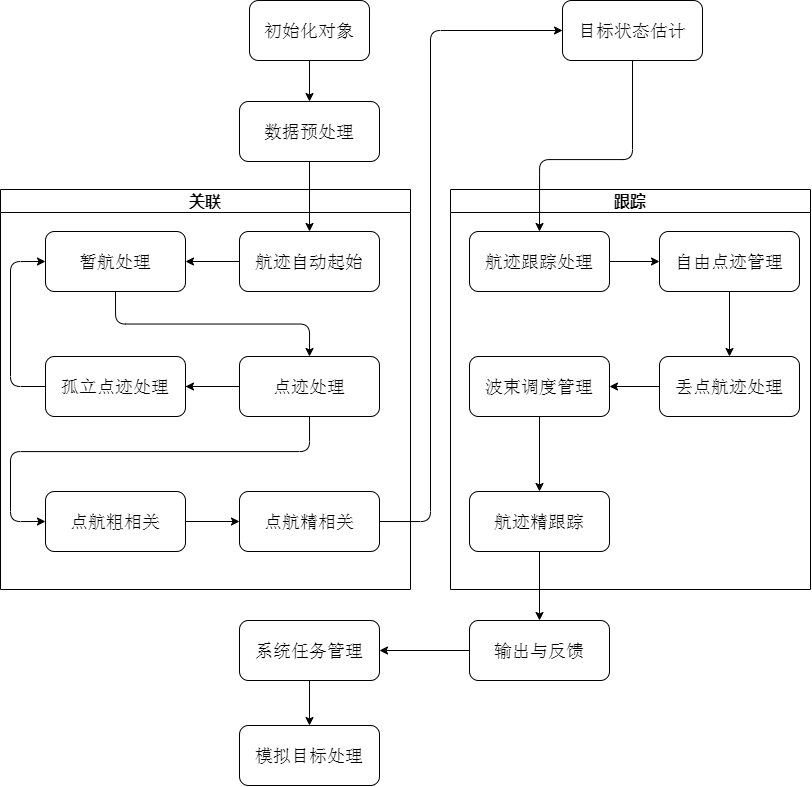

The diagram above was exported from draw.io. Its source (the exported page's mxGraphModel, read from the mxfile embedded in the PNG):
<mxGraphModel dx="1166" dy="995" grid="1" gridSize="10" guides="1" tooltips="1" connect="1" arrows="1" fold="1" page="1" pageScale="1" pageWidth="827" pageHeight="1169" math="0" shadow="0">
  <root>
    <mxCell id="0" />
    <mxCell id="1" parent="0" />
    <mxCell id="57" value="&lt;span style=&quot;font-size: 16px;&quot;&gt;跟踪&lt;/span&gt;" style="swimlane;whiteSpace=wrap;html=1;fontStyle=1" vertex="1" parent="1">
      <mxGeometry x="460" y="240" width="360" height="400" as="geometry" />
    </mxCell>
    <mxCell id="56" value="&lt;span style=&quot;font-size: 16px;&quot;&gt;关联&lt;/span&gt;" style="swimlane;whiteSpace=wrap;html=1;startSize=23;fontStyle=1" vertex="1" parent="1">
      <mxGeometry x="10" y="240" width="410" height="400" as="geometry" />
    </mxCell>
    <mxCell id="4" value="" style="edgeStyle=none;html=1;fontColor=#000000;strokeColor=#000000;" parent="1" source="2" target="3" edge="1">
      <mxGeometry relative="1" as="geometry" />
    </mxCell>
    <mxCell id="2" value="&lt;div style=&quot;background-color: rgb(255, 255, 255); font-family: consolas, Consolas, &amp;quot;Courier New&amp;quot;, monospace; font-size: 18px; line-height: 24px;&quot;&gt;初始化对象&lt;/div&gt;" style="rounded=1;whiteSpace=wrap;html=1;strokeColor=#000000;fontColor=#000000;" parent="1" vertex="1">
      <mxGeometry x="259" y="51" width="120" height="60" as="geometry" />
    </mxCell>
    <mxCell id="9" value="" style="edgeStyle=none;html=1;fontColor=#000000;strokeColor=#000000;" parent="1" source="3" target="5" edge="1">
      <mxGeometry relative="1" as="geometry" />
    </mxCell>
    <mxCell id="3" value="&lt;div style=&quot;background-color: rgb(255, 255, 255); font-family: consolas, Consolas, &amp;quot;Courier New&amp;quot;, monospace; font-size: 18px; line-height: 24px;&quot;&gt;&lt;div style=&quot;line-height: 24px;&quot;&gt;&lt;span style=&quot;&quot;&gt;数据预处理&lt;/span&gt;&lt;/div&gt;&lt;/div&gt;" style="rounded=1;whiteSpace=wrap;html=1;strokeColor=#000000;fontColor=#000000;" parent="1" vertex="1">
      <mxGeometry x="249" y="152" width="140" height="60" as="geometry" />
    </mxCell>
    <mxCell id="10" value="" style="edgeStyle=orthogonalEdgeStyle;html=1;fontColor=#000000;strokeColor=#000000;exitX=0.5;exitY=1;exitDx=0;exitDy=0;entryX=0.5;entryY=0;entryDx=0;entryDy=0;" parent="1" source="13" target="6" edge="1">
      <mxGeometry relative="1" as="geometry" />
    </mxCell>
    <mxCell id="14" value="" style="edgeStyle=none;html=1;strokeColor=#000000;fontColor=#000000;" parent="1" source="5" target="13" edge="1">
      <mxGeometry relative="1" as="geometry" />
    </mxCell>
    <mxCell id="5" value="&lt;div style=&quot;background-color: rgb(255, 255, 255); font-family: consolas, Consolas, &amp;quot;Courier New&amp;quot;, monospace; font-size: 18px; line-height: 24px;&quot;&gt;&lt;div style=&quot;line-height: 24px;&quot;&gt;&lt;div style=&quot;line-height: 24px;&quot;&gt;&lt;span style=&quot;&quot;&gt;航迹自动起始&lt;/span&gt;&lt;/div&gt;&lt;/div&gt;&lt;/div&gt;" style="rounded=1;whiteSpace=wrap;html=1;strokeColor=#000000;fontColor=#000000;" parent="1" vertex="1">
      <mxGeometry x="249" y="282" width="140" height="60" as="geometry" />
    </mxCell>
    <mxCell id="16" value="" style="edgeStyle=orthogonalEdgeStyle;html=1;strokeColor=#000000;fontColor=#000000;startArrow=none;entryX=0;entryY=0.5;entryDx=0;entryDy=0;exitX=0;exitY=0.5;exitDx=0;exitDy=0;" parent="1" source="18" target="13" edge="1">
      <mxGeometry relative="1" as="geometry">
        <Array as="points">
          <mxPoint x="20" y="437" />
          <mxPoint x="20" y="312" />
        </Array>
      </mxGeometry>
    </mxCell>
    <mxCell id="19" value="" style="edgeStyle=orthogonalEdgeStyle;html=1;strokeColor=#000000;fontColor=#000000;" parent="1" source="6" target="18" edge="1">
      <mxGeometry relative="1" as="geometry" />
    </mxCell>
    <mxCell id="21" style="edgeStyle=orthogonalEdgeStyle;html=1;entryX=0;entryY=0.5;entryDx=0;entryDy=0;strokeColor=#000000;fontColor=#000000;exitX=0.5;exitY=1;exitDx=0;exitDy=0;" parent="1" source="6" target="15" edge="1">
      <mxGeometry relative="1" as="geometry">
        <mxPoint x="319" y="481" as="sourcePoint" />
        <Array as="points">
          <mxPoint x="319" y="502" />
          <mxPoint x="20" y="502" />
          <mxPoint x="20" y="572" />
        </Array>
      </mxGeometry>
    </mxCell>
    <mxCell id="6" value="&lt;div style=&quot;background-color: rgb(255, 255, 255); font-family: consolas, Consolas, &amp;quot;Courier New&amp;quot;, monospace; font-size: 18px; line-height: 24px;&quot;&gt;&lt;div style=&quot;line-height: 24px;&quot;&gt;&lt;div style=&quot;line-height: 24px;&quot;&gt;&lt;div style=&quot;line-height: 24px;&quot;&gt;&lt;span style=&quot;&quot;&gt;点迹处理&lt;/span&gt;&lt;/div&gt;&lt;/div&gt;&lt;/div&gt;&lt;/div&gt;" style="rounded=1;whiteSpace=wrap;html=1;strokeColor=#000000;fontColor=#000000;" parent="1" vertex="1">
      <mxGeometry x="249" y="407" width="140" height="60" as="geometry" />
    </mxCell>
    <mxCell id="52" style="edgeStyle=orthogonalEdgeStyle;html=1;exitX=1;exitY=0.5;exitDx=0;exitDy=0;entryX=0;entryY=0.5;entryDx=0;entryDy=0;fontSize=16;" parent="1" source="7" target="54" edge="1">
      <mxGeometry relative="1" as="geometry">
        <Array as="points">
          <mxPoint x="440" y="572" />
          <mxPoint x="440" y="81" />
        </Array>
      </mxGeometry>
    </mxCell>
    <mxCell id="7" value="&lt;div style=&quot;background-color: rgb(255, 255, 255); font-family: consolas, Consolas, &amp;quot;Courier New&amp;quot;, monospace; font-size: 18px; line-height: 24px;&quot;&gt;&lt;div style=&quot;line-height: 24px;&quot;&gt;&lt;div style=&quot;line-height: 24px;&quot;&gt;&lt;div style=&quot;line-height: 24px;&quot;&gt;&lt;div style=&quot;line-height: 24px;&quot;&gt;&lt;span style=&quot;&quot;&gt;点航精相关&lt;/span&gt;&lt;/div&gt;&lt;/div&gt;&lt;/div&gt;&lt;/div&gt;&lt;/div&gt;" style="rounded=1;whiteSpace=wrap;html=1;strokeColor=#000000;fontColor=#000000;flipV=0;" parent="1" vertex="1">
      <mxGeometry x="249" y="542" width="140" height="60" as="geometry" />
    </mxCell>
    <mxCell id="23" value="" style="edgeStyle=orthogonalEdgeStyle;html=1;strokeColor=#000000;fontColor=#000000;" parent="1" source="8" target="22" edge="1">
      <mxGeometry relative="1" as="geometry" />
    </mxCell>
    <mxCell id="8" value="&lt;div style=&quot;background-color: rgb(255, 255, 255); font-family: consolas, Consolas, &amp;quot;Courier New&amp;quot;, monospace; font-size: 18px; line-height: 24px;&quot;&gt;&lt;div style=&quot;line-height: 24px;&quot;&gt;&lt;div style=&quot;line-height: 24px;&quot;&gt;&lt;div style=&quot;line-height: 24px;&quot;&gt;&lt;div style=&quot;line-height: 24px;&quot;&gt;&lt;div style=&quot;line-height: 24px;&quot;&gt;&lt;span style=&quot;&quot;&gt;航迹跟踪处理&lt;/span&gt;&lt;/div&gt;&lt;/div&gt;&lt;/div&gt;&lt;/div&gt;&lt;/div&gt;&lt;/div&gt;" style="rounded=1;whiteSpace=wrap;html=1;strokeColor=#000000;fontColor=#000000;flipV=0;" parent="1" vertex="1">
      <mxGeometry x="479" y="282" width="140" height="60" as="geometry" />
    </mxCell>
    <mxCell id="13" value="&lt;div style=&quot;background-color: rgb(255, 255, 255); font-family: consolas, Consolas, &amp;quot;Courier New&amp;quot;, monospace; font-size: 18px; line-height: 24px;&quot;&gt;&lt;div style=&quot;line-height: 24px;&quot;&gt;&lt;div style=&quot;line-height: 24px;&quot;&gt;暂航处理&lt;/div&gt;&lt;/div&gt;&lt;/div&gt;" style="rounded=1;whiteSpace=wrap;html=1;strokeColor=#000000;fontColor=#000000;" parent="1" vertex="1">
      <mxGeometry x="55" y="282" width="140" height="60" as="geometry" />
    </mxCell>
    <mxCell id="17" style="edgeStyle=orthogonalEdgeStyle;html=1;exitX=1;exitY=0.5;exitDx=0;exitDy=0;entryX=0;entryY=0.5;entryDx=0;entryDy=0;strokeColor=#000000;fontColor=#000000;" parent="1" source="15" target="7" edge="1">
      <mxGeometry relative="1" as="geometry" />
    </mxCell>
    <mxCell id="15" value="&lt;div style=&quot;background-color: rgb(255, 255, 255); font-family: consolas, Consolas, &amp;quot;Courier New&amp;quot;, monospace; font-size: 18px; line-height: 24px;&quot;&gt;&lt;div style=&quot;line-height: 24px;&quot;&gt;&lt;div style=&quot;line-height: 24px;&quot;&gt;&lt;div style=&quot;line-height: 24px;&quot;&gt;&lt;span style=&quot;&quot;&gt;点航粗相关&lt;/span&gt;&lt;/div&gt;&lt;/div&gt;&lt;/div&gt;&lt;/div&gt;" style="rounded=1;whiteSpace=wrap;html=1;strokeColor=#000000;fontColor=#000000;" parent="1" vertex="1">
      <mxGeometry x="55" y="542" width="140" height="60" as="geometry" />
    </mxCell>
    <mxCell id="20" value="" style="edgeStyle=orthogonalEdgeStyle;html=1;strokeColor=#000000;fontColor=#000000;endArrow=none;" parent="1" source="6" target="18" edge="1">
      <mxGeometry relative="1" as="geometry">
        <mxPoint x="388.9999999999998" y="437" as="sourcePoint" />
        <mxPoint x="529.0000000000002" y="517" as="targetPoint" />
      </mxGeometry>
    </mxCell>
    <mxCell id="18" value="&lt;div style=&quot;background-color: rgb(255, 255, 255); font-family: consolas, Consolas, &amp;quot;Courier New&amp;quot;, monospace; font-size: 18px; line-height: 24px;&quot;&gt;&lt;div style=&quot;line-height: 24px;&quot;&gt;&lt;div style=&quot;line-height: 24px;&quot;&gt;&lt;div style=&quot;line-height: 24px;&quot;&gt;&lt;span style=&quot;&quot;&gt;孤立点迹处理&lt;/span&gt;&lt;/div&gt;&lt;/div&gt;&lt;/div&gt;&lt;/div&gt;" style="rounded=1;whiteSpace=wrap;html=1;strokeColor=#000000;fontColor=#000000;" parent="1" vertex="1">
      <mxGeometry x="55" y="407" width="140" height="60" as="geometry" />
    </mxCell>
    <mxCell id="25" value="" style="edgeStyle=orthogonalEdgeStyle;html=1;strokeColor=#000000;fontColor=#000000;entryX=0.5;entryY=0;entryDx=0;entryDy=0;exitX=0.5;exitY=1;exitDx=0;exitDy=0;" parent="1" source="22" target="24" edge="1">
      <mxGeometry relative="1" as="geometry">
        <mxPoint x="669" y="350" as="sourcePoint" />
      </mxGeometry>
    </mxCell>
    <mxCell id="22" value="&lt;div style=&quot;background-color: rgb(255, 255, 255); font-family: consolas, Consolas, &amp;quot;Courier New&amp;quot;, monospace; font-size: 18px; line-height: 24px;&quot;&gt;&lt;div style=&quot;line-height: 24px;&quot;&gt;&lt;div style=&quot;line-height: 24px;&quot;&gt;&lt;div style=&quot;line-height: 24px;&quot;&gt;&lt;div style=&quot;line-height: 24px;&quot;&gt;&lt;div style=&quot;line-height: 24px;&quot;&gt;&lt;span style=&quot;&quot;&gt;自由点迹管理&lt;/span&gt;&lt;/div&gt;&lt;/div&gt;&lt;/div&gt;&lt;/div&gt;&lt;/div&gt;&lt;/div&gt;" style="rounded=1;whiteSpace=wrap;html=1;strokeColor=#000000;fontColor=#000000;flipV=0;" parent="1" vertex="1">
      <mxGeometry x="669" y="282" width="140" height="60" as="geometry" />
    </mxCell>
    <mxCell id="43" value="" style="edgeStyle=orthogonalEdgeStyle;html=1;" parent="1" source="28" target="30" edge="1">
      <mxGeometry relative="1" as="geometry" />
    </mxCell>
    <mxCell id="34" value="" style="edgeStyle=orthogonalEdgeStyle;html=1;strokeColor=#000000;fontColor=#000000;startArrow=none;" parent="1" source="35" target="33" edge="1">
      <mxGeometry relative="1" as="geometry" />
    </mxCell>
    <mxCell id="50" value="" style="edgeStyle=orthogonalEdgeStyle;html=1;fontSize=16;" parent="1" source="30" target="35" edge="1">
      <mxGeometry relative="1" as="geometry" />
    </mxCell>
    <mxCell id="30" value="&lt;div style=&quot;background-color: rgb(255, 255, 255); font-family: consolas, Consolas, &amp;quot;Courier New&amp;quot;, monospace; font-size: 18px; line-height: 24px;&quot;&gt;&lt;div style=&quot;line-height: 24px;&quot;&gt;&lt;div style=&quot;line-height: 24px;&quot;&gt;&lt;div style=&quot;line-height: 24px;&quot;&gt;&lt;div style=&quot;line-height: 24px;&quot;&gt;&lt;div style=&quot;line-height: 24px;&quot;&gt;输出与反馈&lt;/div&gt;&lt;/div&gt;&lt;/div&gt;&lt;/div&gt;&lt;/div&gt;&lt;/div&gt;" style="rounded=1;whiteSpace=wrap;html=1;strokeColor=#000000;fontColor=#000000;flipV=0;" parent="1" vertex="1">
      <mxGeometry x="479" y="671" width="140" height="60" as="geometry" />
    </mxCell>
    <mxCell id="33" value="&lt;div style=&quot;background-color: rgb(255, 255, 255); font-family: consolas, Consolas, &amp;quot;Courier New&amp;quot;, monospace; font-size: 18px; line-height: 24px;&quot;&gt;&lt;div style=&quot;line-height: 24px;&quot;&gt;&lt;div style=&quot;line-height: 24px;&quot;&gt;&lt;div style=&quot;line-height: 24px;&quot;&gt;&lt;div style=&quot;line-height: 24px;&quot;&gt;&lt;div style=&quot;line-height: 24px;&quot;&gt;&lt;span style=&quot;&quot;&gt;模拟目标处理&lt;/span&gt;&lt;/div&gt;&lt;/div&gt;&lt;/div&gt;&lt;/div&gt;&lt;/div&gt;&lt;/div&gt;" style="rounded=1;whiteSpace=wrap;html=1;strokeColor=#000000;fontColor=#000000;flipV=0;" parent="1" vertex="1">
      <mxGeometry x="249" y="776" width="140" height="60" as="geometry" />
    </mxCell>
    <mxCell id="35" value="&lt;div style=&quot;background-color: rgb(255, 255, 255); font-family: consolas, Consolas, &amp;quot;Courier New&amp;quot;, monospace; font-size: 18px; line-height: 24px;&quot;&gt;&lt;div style=&quot;line-height: 24px;&quot;&gt;&lt;div style=&quot;line-height: 24px;&quot;&gt;&lt;div style=&quot;line-height: 24px;&quot;&gt;&lt;div style=&quot;line-height: 24px;&quot;&gt;&lt;div style=&quot;line-height: 24px;&quot;&gt;系统任务管理&lt;br&gt;&lt;/div&gt;&lt;/div&gt;&lt;/div&gt;&lt;/div&gt;&lt;/div&gt;&lt;/div&gt;" style="rounded=1;whiteSpace=wrap;html=1;strokeColor=#000000;fontColor=#000000;flipV=0;" parent="1" vertex="1">
      <mxGeometry x="249" y="671" width="140" height="60" as="geometry" />
    </mxCell>
    <mxCell id="55" style="edgeStyle=orthogonalEdgeStyle;html=1;entryX=0.5;entryY=0;entryDx=0;entryDy=0;" parent="1" source="54" target="8" edge="1">
      <mxGeometry relative="1" as="geometry">
        <Array as="points">
          <mxPoint x="642" y="210" />
          <mxPoint x="549" y="210" />
        </Array>
      </mxGeometry>
    </mxCell>
    <mxCell id="54" value="&lt;div style=&quot;background-color: rgb(255, 255, 255); font-family: consolas, Consolas, &amp;quot;Courier New&amp;quot;, monospace; font-size: 18px; line-height: 24px;&quot;&gt;&lt;div style=&quot;line-height: 24px;&quot;&gt;&lt;span style=&quot;&quot;&gt;目标状态估计&lt;/span&gt;&lt;/div&gt;&lt;/div&gt;" style="rounded=1;whiteSpace=wrap;html=1;strokeColor=#000000;fontColor=#000000;" parent="1" vertex="1">
      <mxGeometry x="572" y="51" width="140" height="60" as="geometry" />
    </mxCell>
    <mxCell id="28" value="&lt;div style=&quot;background-color: rgb(255, 255, 255); font-family: consolas, Consolas, &amp;quot;Courier New&amp;quot;, monospace; font-size: 18px; line-height: 24px;&quot;&gt;&lt;div style=&quot;line-height: 24px;&quot;&gt;&lt;div style=&quot;line-height: 24px;&quot;&gt;&lt;div style=&quot;line-height: 24px;&quot;&gt;&lt;div style=&quot;line-height: 24px;&quot;&gt;&lt;div style=&quot;line-height: 24px;&quot;&gt;&lt;span style=&quot;&quot;&gt;航迹精跟踪&lt;/span&gt;&lt;/div&gt;&lt;/div&gt;&lt;/div&gt;&lt;/div&gt;&lt;/div&gt;&lt;/div&gt;" style="rounded=1;whiteSpace=wrap;html=1;strokeColor=#000000;fontColor=#000000;" parent="1" vertex="1">
      <mxGeometry x="479" y="542" width="140" height="60" as="geometry" />
    </mxCell>
    <mxCell id="42" value="" style="edgeStyle=orthogonalEdgeStyle;html=1;exitX=0.5;exitY=1;exitDx=0;exitDy=0;" parent="1" source="26" target="28" edge="1">
      <mxGeometry relative="1" as="geometry" />
    </mxCell>
    <mxCell id="26" value="&lt;div style=&quot;background-color: rgb(255, 255, 255); font-family: consolas, Consolas, &amp;quot;Courier New&amp;quot;, monospace; font-size: 18px; line-height: 24px;&quot;&gt;&lt;div style=&quot;line-height: 24px;&quot;&gt;&lt;div style=&quot;line-height: 24px;&quot;&gt;&lt;div style=&quot;line-height: 24px;&quot;&gt;&lt;div style=&quot;line-height: 24px;&quot;&gt;&lt;div style=&quot;line-height: 24px;&quot;&gt;&lt;span style=&quot;&quot;&gt;波束调度管理&lt;/span&gt;&lt;/div&gt;&lt;/div&gt;&lt;/div&gt;&lt;/div&gt;&lt;/div&gt;&lt;/div&gt;" style="rounded=1;whiteSpace=wrap;html=1;strokeColor=#000000;fontColor=#000000;flipV=0;" parent="1" vertex="1">
      <mxGeometry x="479" y="407" width="140" height="60" as="geometry" />
    </mxCell>
    <mxCell id="49" value="" style="edgeStyle=orthogonalEdgeStyle;html=1;fontSize=16;" parent="1" source="24" target="26" edge="1">
      <mxGeometry relative="1" as="geometry" />
    </mxCell>
    <mxCell id="24" value="&lt;div style=&quot;background-color: rgb(255, 255, 255); font-family: consolas, Consolas, &amp;quot;Courier New&amp;quot;, monospace; font-size: 18px; line-height: 24px;&quot;&gt;&lt;div style=&quot;line-height: 24px;&quot;&gt;&lt;div style=&quot;line-height: 24px;&quot;&gt;&lt;div style=&quot;line-height: 24px;&quot;&gt;&lt;div style=&quot;line-height: 24px;&quot;&gt;&lt;div style=&quot;line-height: 24px;&quot;&gt;&lt;span style=&quot;&quot;&gt;丢点航迹处理&lt;/span&gt;&lt;/div&gt;&lt;/div&gt;&lt;/div&gt;&lt;/div&gt;&lt;/div&gt;&lt;/div&gt;" style="rounded=1;whiteSpace=wrap;html=1;strokeColor=#000000;fontColor=#000000;" parent="1" vertex="1">
      <mxGeometry x="669" y="407" width="140" height="60" as="geometry" />
    </mxCell>
  </root>
</mxGraphModel>